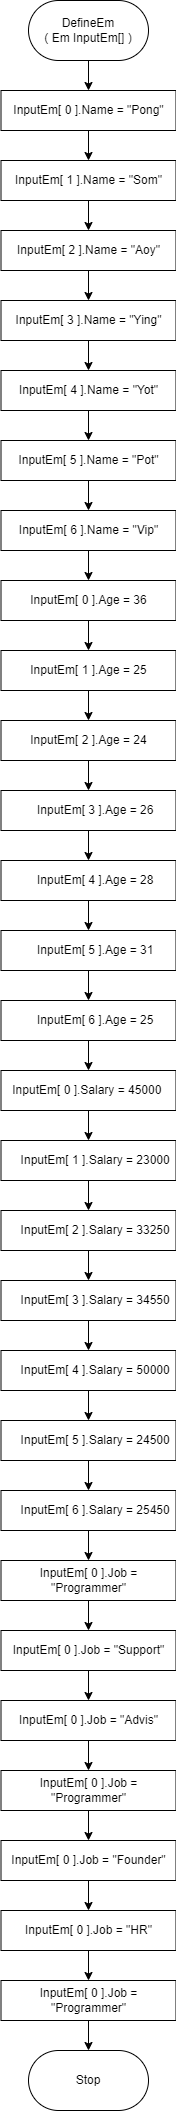

The diagram above was exported from draw.io. Its source (the exported page's mxGraphModel, read from the mxfile embedded in the PNG):
<mxGraphModel dx="702" dy="857" grid="1" gridSize="10" guides="1" tooltips="1" connect="1" arrows="1" fold="1" page="1" pageScale="1" pageWidth="850" pageHeight="1100" math="0" shadow="0">
  <root>
    <mxCell id="0" />
    <mxCell id="1" parent="0" />
    <mxCell id="vZRCLn0vrCpVRLJO4kGZ-45" value="" style="edgeStyle=orthogonalEdgeStyle;rounded=0;orthogonalLoop=1;jettySize=auto;html=1;entryX=0.5;entryY=0;entryDx=0;entryDy=0;" parent="1" source="vZRCLn0vrCpVRLJO4kGZ-2" target="vZRCLn0vrCpVRLJO4kGZ-9" edge="1">
      <mxGeometry relative="1" as="geometry" />
    </mxCell>
    <mxCell id="vZRCLn0vrCpVRLJO4kGZ-2" value="DefineEm&lt;br&gt;( Em InputEm[] )" style="rounded=1;whiteSpace=wrap;html=1;arcSize=50;" parent="1" vertex="1">
      <mxGeometry x="354" y="70" width="120" height="60" as="geometry" />
    </mxCell>
    <mxCell id="vZRCLn0vrCpVRLJO4kGZ-8" value="Stop" style="rounded=1;whiteSpace=wrap;html=1;arcSize=50;" parent="1" vertex="1">
      <mxGeometry x="354" y="2120" width="120" height="60" as="geometry" />
    </mxCell>
    <mxCell id="vZRCLn0vrCpVRLJO4kGZ-50" style="edgeStyle=orthogonalEdgeStyle;rounded=0;orthogonalLoop=1;jettySize=auto;html=1;entryX=0.5;entryY=0;entryDx=0;entryDy=0;" parent="1" source="vZRCLn0vrCpVRLJO4kGZ-9" target="vZRCLn0vrCpVRLJO4kGZ-10" edge="1">
      <mxGeometry relative="1" as="geometry" />
    </mxCell>
    <mxCell id="vZRCLn0vrCpVRLJO4kGZ-9" value="InputEm[ 0 ].Name = &quot;Pong&quot;" style="rounded=0;whiteSpace=wrap;html=1;" parent="1" vertex="1">
      <mxGeometry x="326.5" y="160" width="175" height="40" as="geometry" />
    </mxCell>
    <mxCell id="vZRCLn0vrCpVRLJO4kGZ-52" style="edgeStyle=orthogonalEdgeStyle;rounded=0;orthogonalLoop=1;jettySize=auto;html=1;entryX=0.5;entryY=0;entryDx=0;entryDy=0;" parent="1" source="vZRCLn0vrCpVRLJO4kGZ-10" target="vZRCLn0vrCpVRLJO4kGZ-17" edge="1">
      <mxGeometry relative="1" as="geometry" />
    </mxCell>
    <mxCell id="vZRCLn0vrCpVRLJO4kGZ-10" value="InputEm[ 1 ].Name = &quot;Som&quot;" style="rounded=0;whiteSpace=wrap;html=1;" parent="1" vertex="1">
      <mxGeometry x="326.5" y="230" width="175" height="40" as="geometry" />
    </mxCell>
    <mxCell id="vZRCLn0vrCpVRLJO4kGZ-53" style="edgeStyle=orthogonalEdgeStyle;rounded=0;orthogonalLoop=1;jettySize=auto;html=1;entryX=0.5;entryY=0;entryDx=0;entryDy=0;" parent="1" source="vZRCLn0vrCpVRLJO4kGZ-17" target="vZRCLn0vrCpVRLJO4kGZ-18" edge="1">
      <mxGeometry relative="1" as="geometry" />
    </mxCell>
    <mxCell id="vZRCLn0vrCpVRLJO4kGZ-17" value="InputEm[ 2 ].Name = &quot;Aoy&quot;" style="rounded=0;whiteSpace=wrap;html=1;" parent="1" vertex="1">
      <mxGeometry x="326.5" y="300" width="175" height="40" as="geometry" />
    </mxCell>
    <mxCell id="vZRCLn0vrCpVRLJO4kGZ-54" style="edgeStyle=orthogonalEdgeStyle;rounded=0;orthogonalLoop=1;jettySize=auto;html=1;entryX=0.5;entryY=0;entryDx=0;entryDy=0;" parent="1" source="vZRCLn0vrCpVRLJO4kGZ-18" target="vZRCLn0vrCpVRLJO4kGZ-19" edge="1">
      <mxGeometry relative="1" as="geometry" />
    </mxCell>
    <mxCell id="vZRCLn0vrCpVRLJO4kGZ-18" value="InputEm[ 3 ].Name = &quot;Ying&quot;" style="rounded=0;whiteSpace=wrap;html=1;" parent="1" vertex="1">
      <mxGeometry x="326.5" y="370" width="175" height="40" as="geometry" />
    </mxCell>
    <mxCell id="vZRCLn0vrCpVRLJO4kGZ-55" style="edgeStyle=orthogonalEdgeStyle;rounded=0;orthogonalLoop=1;jettySize=auto;html=1;entryX=0.5;entryY=0;entryDx=0;entryDy=0;" parent="1" source="vZRCLn0vrCpVRLJO4kGZ-19" target="vZRCLn0vrCpVRLJO4kGZ-20" edge="1">
      <mxGeometry relative="1" as="geometry" />
    </mxCell>
    <mxCell id="vZRCLn0vrCpVRLJO4kGZ-19" value="InputEm[ 4 ].Name = &quot;Yot&quot;" style="rounded=0;whiteSpace=wrap;html=1;" parent="1" vertex="1">
      <mxGeometry x="326.5" y="440" width="175" height="40" as="geometry" />
    </mxCell>
    <mxCell id="vZRCLn0vrCpVRLJO4kGZ-56" style="edgeStyle=orthogonalEdgeStyle;rounded=0;orthogonalLoop=1;jettySize=auto;html=1;entryX=0.5;entryY=0;entryDx=0;entryDy=0;" parent="1" source="vZRCLn0vrCpVRLJO4kGZ-20" target="vZRCLn0vrCpVRLJO4kGZ-21" edge="1">
      <mxGeometry relative="1" as="geometry" />
    </mxCell>
    <mxCell id="vZRCLn0vrCpVRLJO4kGZ-20" value="InputEm[ 5 ].Name = &quot;Pot&quot;" style="rounded=0;whiteSpace=wrap;html=1;" parent="1" vertex="1">
      <mxGeometry x="326.5" y="510" width="175" height="40" as="geometry" />
    </mxCell>
    <mxCell id="vZRCLn0vrCpVRLJO4kGZ-57" style="edgeStyle=orthogonalEdgeStyle;rounded=0;orthogonalLoop=1;jettySize=auto;html=1;entryX=0.5;entryY=0;entryDx=0;entryDy=0;" parent="1" source="vZRCLn0vrCpVRLJO4kGZ-21" target="vZRCLn0vrCpVRLJO4kGZ-22" edge="1">
      <mxGeometry relative="1" as="geometry" />
    </mxCell>
    <mxCell id="vZRCLn0vrCpVRLJO4kGZ-21" value="InputEm[ 6 ].Name = &quot;Vip&quot;" style="rounded=0;whiteSpace=wrap;html=1;" parent="1" vertex="1">
      <mxGeometry x="326.5" y="580" width="175" height="40" as="geometry" />
    </mxCell>
    <mxCell id="vZRCLn0vrCpVRLJO4kGZ-58" style="edgeStyle=orthogonalEdgeStyle;rounded=0;orthogonalLoop=1;jettySize=auto;html=1;entryX=0.5;entryY=0;entryDx=0;entryDy=0;" parent="1" source="vZRCLn0vrCpVRLJO4kGZ-22" target="vZRCLn0vrCpVRLJO4kGZ-23" edge="1">
      <mxGeometry relative="1" as="geometry" />
    </mxCell>
    <mxCell id="vZRCLn0vrCpVRLJO4kGZ-22" value="InputEm[ 0 ].Age = 36" style="rounded=0;whiteSpace=wrap;html=1;" parent="1" vertex="1">
      <mxGeometry x="326.5" y="650" width="175" height="40" as="geometry" />
    </mxCell>
    <mxCell id="vZRCLn0vrCpVRLJO4kGZ-59" style="edgeStyle=orthogonalEdgeStyle;rounded=0;orthogonalLoop=1;jettySize=auto;html=1;entryX=0.5;entryY=0;entryDx=0;entryDy=0;" parent="1" source="vZRCLn0vrCpVRLJO4kGZ-23" target="vZRCLn0vrCpVRLJO4kGZ-24" edge="1">
      <mxGeometry relative="1" as="geometry" />
    </mxCell>
    <mxCell id="vZRCLn0vrCpVRLJO4kGZ-23" value="InputEm[ 1 ].Age = 25" style="rounded=0;whiteSpace=wrap;html=1;" parent="1" vertex="1">
      <mxGeometry x="326.5" y="720" width="175" height="40" as="geometry" />
    </mxCell>
    <mxCell id="vZRCLn0vrCpVRLJO4kGZ-61" style="edgeStyle=orthogonalEdgeStyle;rounded=0;orthogonalLoop=1;jettySize=auto;html=1;entryX=0.5;entryY=0;entryDx=0;entryDy=0;" parent="1" source="vZRCLn0vrCpVRLJO4kGZ-24" target="vZRCLn0vrCpVRLJO4kGZ-25" edge="1">
      <mxGeometry relative="1" as="geometry" />
    </mxCell>
    <mxCell id="vZRCLn0vrCpVRLJO4kGZ-24" value="&lt;div&gt;InputEm[ 2 ].Age = 24&lt;/div&gt;" style="rounded=0;whiteSpace=wrap;html=1;" parent="1" vertex="1">
      <mxGeometry x="326.5" y="790" width="175" height="40" as="geometry" />
    </mxCell>
    <mxCell id="vZRCLn0vrCpVRLJO4kGZ-63" style="edgeStyle=orthogonalEdgeStyle;rounded=0;orthogonalLoop=1;jettySize=auto;html=1;entryX=0.5;entryY=0;entryDx=0;entryDy=0;" parent="1" source="vZRCLn0vrCpVRLJO4kGZ-25" target="vZRCLn0vrCpVRLJO4kGZ-26" edge="1">
      <mxGeometry relative="1" as="geometry" />
    </mxCell>
    <mxCell id="vZRCLn0vrCpVRLJO4kGZ-25" value="&lt;div&gt;&amp;nbsp; &amp;nbsp; InputEm[ 3 ].Age = 26&lt;/div&gt;" style="rounded=0;whiteSpace=wrap;html=1;" parent="1" vertex="1">
      <mxGeometry x="326.5" y="860" width="175" height="40" as="geometry" />
    </mxCell>
    <mxCell id="vZRCLn0vrCpVRLJO4kGZ-64" style="edgeStyle=orthogonalEdgeStyle;rounded=0;orthogonalLoop=1;jettySize=auto;html=1;entryX=0.5;entryY=0;entryDx=0;entryDy=0;" parent="1" source="vZRCLn0vrCpVRLJO4kGZ-26" target="vZRCLn0vrCpVRLJO4kGZ-27" edge="1">
      <mxGeometry relative="1" as="geometry" />
    </mxCell>
    <mxCell id="vZRCLn0vrCpVRLJO4kGZ-26" value="&lt;div&gt;&amp;nbsp; &amp;nbsp; InputEm[ 4 ].Age = 28&lt;/div&gt;" style="rounded=0;whiteSpace=wrap;html=1;" parent="1" vertex="1">
      <mxGeometry x="326.5" y="930" width="175" height="40" as="geometry" />
    </mxCell>
    <mxCell id="vZRCLn0vrCpVRLJO4kGZ-65" style="edgeStyle=orthogonalEdgeStyle;rounded=0;orthogonalLoop=1;jettySize=auto;html=1;entryX=0.5;entryY=0;entryDx=0;entryDy=0;" parent="1" source="vZRCLn0vrCpVRLJO4kGZ-27" target="vZRCLn0vrCpVRLJO4kGZ-28" edge="1">
      <mxGeometry relative="1" as="geometry" />
    </mxCell>
    <mxCell id="vZRCLn0vrCpVRLJO4kGZ-27" value="&lt;div&gt;&amp;nbsp; &amp;nbsp; InputEm[ 5 ].Age = 31&lt;/div&gt;" style="rounded=0;whiteSpace=wrap;html=1;" parent="1" vertex="1">
      <mxGeometry x="326.5" y="1000" width="175" height="40" as="geometry" />
    </mxCell>
    <mxCell id="vZRCLn0vrCpVRLJO4kGZ-66" style="edgeStyle=orthogonalEdgeStyle;rounded=0;orthogonalLoop=1;jettySize=auto;html=1;entryX=0.5;entryY=0;entryDx=0;entryDy=0;" parent="1" source="vZRCLn0vrCpVRLJO4kGZ-28" target="vZRCLn0vrCpVRLJO4kGZ-29" edge="1">
      <mxGeometry relative="1" as="geometry" />
    </mxCell>
    <mxCell id="vZRCLn0vrCpVRLJO4kGZ-28" value="&amp;nbsp; &amp;nbsp; InputEm[ 6 ].Age = 25" style="rounded=0;whiteSpace=wrap;html=1;" parent="1" vertex="1">
      <mxGeometry x="326.5" y="1070" width="175" height="40" as="geometry" />
    </mxCell>
    <mxCell id="vZRCLn0vrCpVRLJO4kGZ-67" style="edgeStyle=orthogonalEdgeStyle;rounded=0;orthogonalLoop=1;jettySize=auto;html=1;entryX=0.5;entryY=0;entryDx=0;entryDy=0;" parent="1" source="vZRCLn0vrCpVRLJO4kGZ-29" target="vZRCLn0vrCpVRLJO4kGZ-30" edge="1">
      <mxGeometry relative="1" as="geometry" />
    </mxCell>
    <mxCell id="vZRCLn0vrCpVRLJO4kGZ-29" value="&lt;div&gt;InputEm[ 0 ].Salary = 45000&amp;nbsp;&lt;/div&gt;" style="rounded=0;whiteSpace=wrap;html=1;" parent="1" vertex="1">
      <mxGeometry x="326.5" y="1140" width="175" height="40" as="geometry" />
    </mxCell>
    <mxCell id="vZRCLn0vrCpVRLJO4kGZ-68" style="edgeStyle=orthogonalEdgeStyle;rounded=0;orthogonalLoop=1;jettySize=auto;html=1;entryX=0.5;entryY=0;entryDx=0;entryDy=0;" parent="1" source="vZRCLn0vrCpVRLJO4kGZ-30" target="vZRCLn0vrCpVRLJO4kGZ-31" edge="1">
      <mxGeometry relative="1" as="geometry" />
    </mxCell>
    <mxCell id="vZRCLn0vrCpVRLJO4kGZ-30" value="&lt;div&gt;&amp;nbsp; &amp;nbsp; InputEm[ 1 ].Salary = 23000&lt;/div&gt;" style="rounded=0;whiteSpace=wrap;html=1;" parent="1" vertex="1">
      <mxGeometry x="326.5" y="1210" width="175" height="40" as="geometry" />
    </mxCell>
    <mxCell id="vZRCLn0vrCpVRLJO4kGZ-69" style="edgeStyle=orthogonalEdgeStyle;rounded=0;orthogonalLoop=1;jettySize=auto;html=1;entryX=0.5;entryY=0;entryDx=0;entryDy=0;" parent="1" source="vZRCLn0vrCpVRLJO4kGZ-31" target="vZRCLn0vrCpVRLJO4kGZ-32" edge="1">
      <mxGeometry relative="1" as="geometry" />
    </mxCell>
    <mxCell id="vZRCLn0vrCpVRLJO4kGZ-31" value="&lt;div&gt;&amp;nbsp; &amp;nbsp; InputEm[ 2 ].Salary = 33250&lt;/div&gt;" style="rounded=0;whiteSpace=wrap;html=1;" parent="1" vertex="1">
      <mxGeometry x="326.5" y="1280" width="175" height="40" as="geometry" />
    </mxCell>
    <mxCell id="vZRCLn0vrCpVRLJO4kGZ-71" style="edgeStyle=orthogonalEdgeStyle;rounded=0;orthogonalLoop=1;jettySize=auto;html=1;entryX=0.5;entryY=0;entryDx=0;entryDy=0;" parent="1" source="vZRCLn0vrCpVRLJO4kGZ-32" target="vZRCLn0vrCpVRLJO4kGZ-33" edge="1">
      <mxGeometry relative="1" as="geometry" />
    </mxCell>
    <mxCell id="vZRCLn0vrCpVRLJO4kGZ-32" value="&lt;div&gt;&amp;nbsp; &amp;nbsp; InputEm[ 3 ].Salary = 34550&lt;/div&gt;" style="rounded=0;whiteSpace=wrap;html=1;" parent="1" vertex="1">
      <mxGeometry x="326.5" y="1350" width="175" height="40" as="geometry" />
    </mxCell>
    <mxCell id="vZRCLn0vrCpVRLJO4kGZ-72" style="edgeStyle=orthogonalEdgeStyle;rounded=0;orthogonalLoop=1;jettySize=auto;html=1;entryX=0.5;entryY=0;entryDx=0;entryDy=0;" parent="1" source="vZRCLn0vrCpVRLJO4kGZ-33" target="vZRCLn0vrCpVRLJO4kGZ-34" edge="1">
      <mxGeometry relative="1" as="geometry" />
    </mxCell>
    <mxCell id="vZRCLn0vrCpVRLJO4kGZ-33" value="&lt;div&gt;&amp;nbsp; &amp;nbsp; InputEm[ 4 ].Salary = 50000&lt;/div&gt;" style="rounded=0;whiteSpace=wrap;html=1;" parent="1" vertex="1">
      <mxGeometry x="326.5" y="1420" width="175" height="40" as="geometry" />
    </mxCell>
    <mxCell id="vZRCLn0vrCpVRLJO4kGZ-73" style="edgeStyle=orthogonalEdgeStyle;rounded=0;orthogonalLoop=1;jettySize=auto;html=1;entryX=0.5;entryY=0;entryDx=0;entryDy=0;" parent="1" source="vZRCLn0vrCpVRLJO4kGZ-34" target="vZRCLn0vrCpVRLJO4kGZ-35" edge="1">
      <mxGeometry relative="1" as="geometry" />
    </mxCell>
    <mxCell id="vZRCLn0vrCpVRLJO4kGZ-34" value="&lt;div&gt;&amp;nbsp; &amp;nbsp; InputEm[ 5 ].Salary = 24500&lt;/div&gt;" style="rounded=0;whiteSpace=wrap;html=1;" parent="1" vertex="1">
      <mxGeometry x="326.5" y="1490" width="175" height="40" as="geometry" />
    </mxCell>
    <mxCell id="vZRCLn0vrCpVRLJO4kGZ-74" style="edgeStyle=orthogonalEdgeStyle;rounded=0;orthogonalLoop=1;jettySize=auto;html=1;entryX=0.5;entryY=0;entryDx=0;entryDy=0;" parent="1" source="vZRCLn0vrCpVRLJO4kGZ-35" target="vZRCLn0vrCpVRLJO4kGZ-36" edge="1">
      <mxGeometry relative="1" as="geometry" />
    </mxCell>
    <mxCell id="vZRCLn0vrCpVRLJO4kGZ-35" value="&amp;nbsp; &amp;nbsp; InputEm[ 6 ].Salary = 25450" style="rounded=0;whiteSpace=wrap;html=1;" parent="1" vertex="1">
      <mxGeometry x="326.5" y="1560" width="175" height="40" as="geometry" />
    </mxCell>
    <mxCell id="vZRCLn0vrCpVRLJO4kGZ-76" style="edgeStyle=orthogonalEdgeStyle;rounded=0;orthogonalLoop=1;jettySize=auto;html=1;entryX=0.5;entryY=0;entryDx=0;entryDy=0;" parent="1" source="vZRCLn0vrCpVRLJO4kGZ-36" target="vZRCLn0vrCpVRLJO4kGZ-37" edge="1">
      <mxGeometry relative="1" as="geometry" />
    </mxCell>
    <mxCell id="vZRCLn0vrCpVRLJO4kGZ-36" value="InputEm[ 0 ].Job = &quot;Programmer&quot;" style="rounded=0;whiteSpace=wrap;html=1;" parent="1" vertex="1">
      <mxGeometry x="326.5" y="1630" width="175" height="40" as="geometry" />
    </mxCell>
    <mxCell id="vZRCLn0vrCpVRLJO4kGZ-77" style="edgeStyle=orthogonalEdgeStyle;rounded=0;orthogonalLoop=1;jettySize=auto;html=1;entryX=0.5;entryY=0;entryDx=0;entryDy=0;" parent="1" source="vZRCLn0vrCpVRLJO4kGZ-37" target="vZRCLn0vrCpVRLJO4kGZ-38" edge="1">
      <mxGeometry relative="1" as="geometry" />
    </mxCell>
    <mxCell id="vZRCLn0vrCpVRLJO4kGZ-37" value="InputEm[ 0 ].Job&amp;nbsp;= &quot;Support&quot;" style="rounded=0;whiteSpace=wrap;html=1;" parent="1" vertex="1">
      <mxGeometry x="326.5" y="1700" width="175" height="40" as="geometry" />
    </mxCell>
    <mxCell id="vZRCLn0vrCpVRLJO4kGZ-78" style="edgeStyle=orthogonalEdgeStyle;rounded=0;orthogonalLoop=1;jettySize=auto;html=1;entryX=0.5;entryY=0;entryDx=0;entryDy=0;" parent="1" source="vZRCLn0vrCpVRLJO4kGZ-38" target="vZRCLn0vrCpVRLJO4kGZ-39" edge="1">
      <mxGeometry relative="1" as="geometry" />
    </mxCell>
    <mxCell id="vZRCLn0vrCpVRLJO4kGZ-38" value="InputEm[ 0 ].Job&amp;nbsp;= &quot;Advis&quot;" style="rounded=0;whiteSpace=wrap;html=1;" parent="1" vertex="1">
      <mxGeometry x="326.5" y="1770" width="175" height="40" as="geometry" />
    </mxCell>
    <mxCell id="vZRCLn0vrCpVRLJO4kGZ-80" style="edgeStyle=orthogonalEdgeStyle;rounded=0;orthogonalLoop=1;jettySize=auto;html=1;entryX=0.5;entryY=0;entryDx=0;entryDy=0;" parent="1" source="vZRCLn0vrCpVRLJO4kGZ-39" target="vZRCLn0vrCpVRLJO4kGZ-40" edge="1">
      <mxGeometry relative="1" as="geometry" />
    </mxCell>
    <mxCell id="vZRCLn0vrCpVRLJO4kGZ-39" value="InputEm[ 0 ].Job&amp;nbsp;= &quot;Programmer&quot;" style="rounded=0;whiteSpace=wrap;html=1;" parent="1" vertex="1">
      <mxGeometry x="326.5" y="1840" width="175" height="40" as="geometry" />
    </mxCell>
    <mxCell id="vZRCLn0vrCpVRLJO4kGZ-81" style="edgeStyle=orthogonalEdgeStyle;rounded=0;orthogonalLoop=1;jettySize=auto;html=1;entryX=0.5;entryY=0;entryDx=0;entryDy=0;" parent="1" source="vZRCLn0vrCpVRLJO4kGZ-40" target="vZRCLn0vrCpVRLJO4kGZ-41" edge="1">
      <mxGeometry relative="1" as="geometry" />
    </mxCell>
    <mxCell id="vZRCLn0vrCpVRLJO4kGZ-40" value="InputEm[ 0 ].Job&amp;nbsp;= &quot;Founder&quot;" style="rounded=0;whiteSpace=wrap;html=1;" parent="1" vertex="1">
      <mxGeometry x="326.5" y="1910" width="175" height="40" as="geometry" />
    </mxCell>
    <mxCell id="vZRCLn0vrCpVRLJO4kGZ-82" style="edgeStyle=orthogonalEdgeStyle;rounded=0;orthogonalLoop=1;jettySize=auto;html=1;entryX=0.5;entryY=0;entryDx=0;entryDy=0;" parent="1" source="vZRCLn0vrCpVRLJO4kGZ-41" target="vZRCLn0vrCpVRLJO4kGZ-42" edge="1">
      <mxGeometry relative="1" as="geometry" />
    </mxCell>
    <mxCell id="vZRCLn0vrCpVRLJO4kGZ-41" value="InputEm[ 0 ].Job&amp;nbsp;= &quot;HR&quot;" style="rounded=0;whiteSpace=wrap;html=1;" parent="1" vertex="1">
      <mxGeometry x="326.5" y="1980" width="175" height="40" as="geometry" />
    </mxCell>
    <mxCell id="vZRCLn0vrCpVRLJO4kGZ-83" value="" style="edgeStyle=orthogonalEdgeStyle;rounded=0;orthogonalLoop=1;jettySize=auto;html=1;" parent="1" source="vZRCLn0vrCpVRLJO4kGZ-42" target="vZRCLn0vrCpVRLJO4kGZ-8" edge="1">
      <mxGeometry relative="1" as="geometry" />
    </mxCell>
    <mxCell id="vZRCLn0vrCpVRLJO4kGZ-42" value="InputEm[ 0 ].Job&amp;nbsp;= &quot;Programmer&quot;" style="rounded=0;whiteSpace=wrap;html=1;" parent="1" vertex="1">
      <mxGeometry x="326.5" y="2050" width="175" height="40" as="geometry" />
    </mxCell>
  </root>
</mxGraphModel>